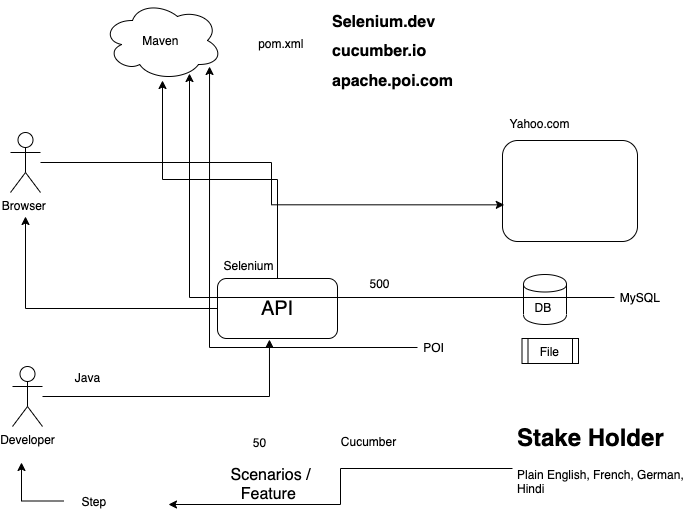

The diagram above was exported from draw.io. Its source (the exported page's mxGraphModel, read from the mxfile embedded in the PNG):
<mxGraphModel dx="946" dy="575" grid="0" gridSize="10" guides="1" tooltips="1" connect="1" arrows="1" fold="1" page="1" pageScale="1" pageWidth="827" pageHeight="1169" math="0" shadow="0">
  <root>
    <mxCell id="0" />
    <mxCell id="1" parent="0" />
    <mxCell id="o5YhHMGiXtTU0b_BAaCw-1" value="" style="rounded=1;whiteSpace=wrap;html=1;" vertex="1" parent="1">
      <mxGeometry x="562" y="199" width="135" height="101" as="geometry" />
    </mxCell>
    <mxCell id="o5YhHMGiXtTU0b_BAaCw-8" style="edgeStyle=orthogonalEdgeStyle;rounded=0;orthogonalLoop=1;jettySize=auto;html=1;entryX=0.013;entryY=0.637;entryDx=0;entryDy=0;entryPerimeter=0;" edge="1" parent="1" source="o5YhHMGiXtTU0b_BAaCw-2" target="o5YhHMGiXtTU0b_BAaCw-1">
      <mxGeometry relative="1" as="geometry" />
    </mxCell>
    <mxCell id="o5YhHMGiXtTU0b_BAaCw-2" value="Browser&amp;nbsp;" style="shape=umlActor;verticalLabelPosition=bottom;labelBackgroundColor=#ffffff;verticalAlign=top;html=1;outlineConnect=0;" vertex="1" parent="1">
      <mxGeometry x="70" y="191" width="30" height="60" as="geometry" />
    </mxCell>
    <mxCell id="o5YhHMGiXtTU0b_BAaCw-15" style="edgeStyle=orthogonalEdgeStyle;rounded=0;orthogonalLoop=1;jettySize=auto;html=1;" edge="1" parent="1" source="o5YhHMGiXtTU0b_BAaCw-7">
      <mxGeometry relative="1" as="geometry">
        <mxPoint x="85" y="275" as="targetPoint" />
      </mxGeometry>
    </mxCell>
    <mxCell id="o5YhHMGiXtTU0b_BAaCw-33" style="edgeStyle=orthogonalEdgeStyle;rounded=0;orthogonalLoop=1;jettySize=auto;html=1;" edge="1" parent="1" source="o5YhHMGiXtTU0b_BAaCw-7" target="o5YhHMGiXtTU0b_BAaCw-32">
      <mxGeometry relative="1" as="geometry" />
    </mxCell>
    <mxCell id="o5YhHMGiXtTU0b_BAaCw-7" value="&lt;font style=&quot;font-size: 20px&quot;&gt;API&lt;/font&gt;" style="rounded=1;whiteSpace=wrap;html=1;" vertex="1" parent="1">
      <mxGeometry x="277" y="337" width="120" height="60" as="geometry" />
    </mxCell>
    <mxCell id="o5YhHMGiXtTU0b_BAaCw-9" value="Yahoo.com" style="text;html=1;align=center;verticalAlign=middle;resizable=0;points=[];autosize=1;" vertex="1" parent="1">
      <mxGeometry x="564" y="173" width="70" height="18" as="geometry" />
    </mxCell>
    <mxCell id="o5YhHMGiXtTU0b_BAaCw-13" style="edgeStyle=orthogonalEdgeStyle;rounded=0;orthogonalLoop=1;jettySize=auto;html=1;entryX=0.433;entryY=1.017;entryDx=0;entryDy=0;entryPerimeter=0;" edge="1" parent="1" source="o5YhHMGiXtTU0b_BAaCw-10" target="o5YhHMGiXtTU0b_BAaCw-7">
      <mxGeometry relative="1" as="geometry" />
    </mxCell>
    <mxCell id="o5YhHMGiXtTU0b_BAaCw-10" value="Developer" style="shape=umlActor;verticalLabelPosition=bottom;labelBackgroundColor=#ffffff;verticalAlign=top;html=1;outlineConnect=0;" vertex="1" parent="1">
      <mxGeometry x="72" y="425" width="30" height="60" as="geometry" />
    </mxCell>
    <mxCell id="o5YhHMGiXtTU0b_BAaCw-14" value="50" style="text;html=1;strokeColor=none;fillColor=none;align=center;verticalAlign=middle;whiteSpace=wrap;rounded=0;" vertex="1" parent="1">
      <mxGeometry x="282" y="480" width="75" height="41" as="geometry" />
    </mxCell>
    <mxCell id="o5YhHMGiXtTU0b_BAaCw-16" value="Selenium" style="text;html=1;align=center;verticalAlign=middle;resizable=0;points=[];autosize=1;" vertex="1" parent="1">
      <mxGeometry x="278" y="315" width="60" height="18" as="geometry" />
    </mxCell>
    <mxCell id="o5YhHMGiXtTU0b_BAaCw-17" value="Java" style="text;html=1;align=center;verticalAlign=middle;resizable=0;points=[];autosize=1;" vertex="1" parent="1">
      <mxGeometry x="129" y="427" width="35" height="18" as="geometry" />
    </mxCell>
    <mxCell id="o5YhHMGiXtTU0b_BAaCw-19" style="edgeStyle=orthogonalEdgeStyle;rounded=0;orthogonalLoop=1;jettySize=auto;html=1;" edge="1" parent="1" source="o5YhHMGiXtTU0b_BAaCw-18">
      <mxGeometry relative="1" as="geometry">
        <mxPoint x="228" y="563" as="targetPoint" />
      </mxGeometry>
    </mxCell>
    <mxCell id="o5YhHMGiXtTU0b_BAaCw-18" value="&lt;h1&gt;Stake Holder&lt;/h1&gt;&lt;p&gt;Plain English, French, German, Hindi&amp;nbsp;&lt;/p&gt;" style="text;html=1;strokeColor=none;fillColor=none;spacing=5;spacingTop=-20;whiteSpace=wrap;overflow=hidden;rounded=0;" vertex="1" parent="1">
      <mxGeometry x="572" y="477" width="184" height="100" as="geometry" />
    </mxCell>
    <mxCell id="o5YhHMGiXtTU0b_BAaCw-20" value="&lt;font style=&quot;font-size: 16px&quot;&gt;Scenarios / Feature&amp;nbsp;&lt;/font&gt;" style="text;html=1;strokeColor=none;fillColor=none;align=center;verticalAlign=middle;whiteSpace=wrap;rounded=0;" vertex="1" parent="1">
      <mxGeometry x="286" y="533" width="89" height="20" as="geometry" />
    </mxCell>
    <mxCell id="o5YhHMGiXtTU0b_BAaCw-22" style="edgeStyle=orthogonalEdgeStyle;rounded=0;orthogonalLoop=1;jettySize=auto;html=1;" edge="1" parent="1" source="o5YhHMGiXtTU0b_BAaCw-21">
      <mxGeometry relative="1" as="geometry">
        <mxPoint x="81" y="521" as="targetPoint" />
      </mxGeometry>
    </mxCell>
    <mxCell id="o5YhHMGiXtTU0b_BAaCw-21" value="Step&amp;nbsp;" style="text;html=1;strokeColor=none;fillColor=none;align=center;verticalAlign=middle;whiteSpace=wrap;rounded=0;" vertex="1" parent="1">
      <mxGeometry x="123" y="545" width="65" height="29" as="geometry" />
    </mxCell>
    <mxCell id="o5YhHMGiXtTU0b_BAaCw-23" value="500" style="text;html=1;align=center;verticalAlign=middle;resizable=0;points=[];autosize=1;" vertex="1" parent="1">
      <mxGeometry x="424" y="333" width="30" height="18" as="geometry" />
    </mxCell>
    <mxCell id="o5YhHMGiXtTU0b_BAaCw-24" value="DB&amp;nbsp;" style="shape=cylinder;whiteSpace=wrap;html=1;boundedLbl=1;backgroundOutline=1;" vertex="1" parent="1">
      <mxGeometry x="583" y="333" width="43" height="50" as="geometry" />
    </mxCell>
    <mxCell id="o5YhHMGiXtTU0b_BAaCw-26" value="File&amp;nbsp;" style="shape=process;whiteSpace=wrap;html=1;backgroundOutline=1;" vertex="1" parent="1">
      <mxGeometry x="581.5" y="397" width="56.5" height="25" as="geometry" />
    </mxCell>
    <mxCell id="o5YhHMGiXtTU0b_BAaCw-34" style="edgeStyle=orthogonalEdgeStyle;rounded=0;orthogonalLoop=1;jettySize=auto;html=1;entryX=0.892;entryY=0.825;entryDx=0;entryDy=0;entryPerimeter=0;" edge="1" parent="1" source="o5YhHMGiXtTU0b_BAaCw-28" target="o5YhHMGiXtTU0b_BAaCw-32">
      <mxGeometry relative="1" as="geometry" />
    </mxCell>
    <mxCell id="o5YhHMGiXtTU0b_BAaCw-28" value="POI" style="text;html=1;align=center;verticalAlign=middle;resizable=0;points=[];autosize=1;" vertex="1" parent="1">
      <mxGeometry x="477" y="397" width="31" height="18" as="geometry" />
    </mxCell>
    <mxCell id="o5YhHMGiXtTU0b_BAaCw-35" style="edgeStyle=orthogonalEdgeStyle;rounded=0;orthogonalLoop=1;jettySize=auto;html=1;entryX=0.725;entryY=0.913;entryDx=0;entryDy=0;entryPerimeter=0;" edge="1" parent="1" source="o5YhHMGiXtTU0b_BAaCw-29" target="o5YhHMGiXtTU0b_BAaCw-32">
      <mxGeometry relative="1" as="geometry" />
    </mxCell>
    <mxCell id="o5YhHMGiXtTU0b_BAaCw-29" value="MySQL&amp;nbsp;" style="text;html=1;align=center;verticalAlign=middle;resizable=0;points=[];autosize=1;" vertex="1" parent="1">
      <mxGeometry x="674" y="347" width="53" height="18" as="geometry" />
    </mxCell>
    <mxCell id="o5YhHMGiXtTU0b_BAaCw-31" value="Cucumber" style="text;html=1;align=center;verticalAlign=middle;resizable=0;points=[];autosize=1;" vertex="1" parent="1">
      <mxGeometry x="395" y="491" width="65" height="18" as="geometry" />
    </mxCell>
    <mxCell id="o5YhHMGiXtTU0b_BAaCw-32" value="Maven&amp;nbsp;" style="ellipse;shape=cloud;whiteSpace=wrap;html=1;" vertex="1" parent="1">
      <mxGeometry x="162" y="59" width="120" height="80" as="geometry" />
    </mxCell>
    <mxCell id="o5YhHMGiXtTU0b_BAaCw-36" value="pom.xml&amp;nbsp;" style="text;html=1;align=center;verticalAlign=middle;resizable=0;points=[];autosize=1;" vertex="1" parent="1">
      <mxGeometry x="312" y="93" width="59" height="18" as="geometry" />
    </mxCell>
    <mxCell id="o5YhHMGiXtTU0b_BAaCw-37" value="&lt;h1 style=&quot;font-size: 16px&quot;&gt;&lt;font style=&quot;font-size: 16px&quot;&gt;Selenium.dev&lt;/font&gt;&lt;/h1&gt;&lt;h1 style=&quot;font-size: 16px&quot;&gt;&lt;font style=&quot;font-size: 16px&quot;&gt;cucumber.io&amp;nbsp;&lt;/font&gt;&lt;/h1&gt;&lt;h1 style=&quot;font-size: 16px&quot;&gt;&lt;font style=&quot;font-size: 16px&quot;&gt;apache.poi.com&amp;nbsp;&lt;/font&gt;&lt;/h1&gt;&lt;h1 style=&quot;font-size: 16px&quot;&gt;&lt;font style=&quot;font-size: 16px&quot;&gt;mysql.com&amp;nbsp;&lt;/font&gt;&lt;/h1&gt;" style="text;html=1;strokeColor=none;fillColor=none;spacing=5;spacingTop=-20;whiteSpace=wrap;overflow=hidden;rounded=0;" vertex="1" parent="1">
      <mxGeometry x="387" y="71" width="170" height="85" as="geometry" />
    </mxCell>
  </root>
</mxGraphModel>